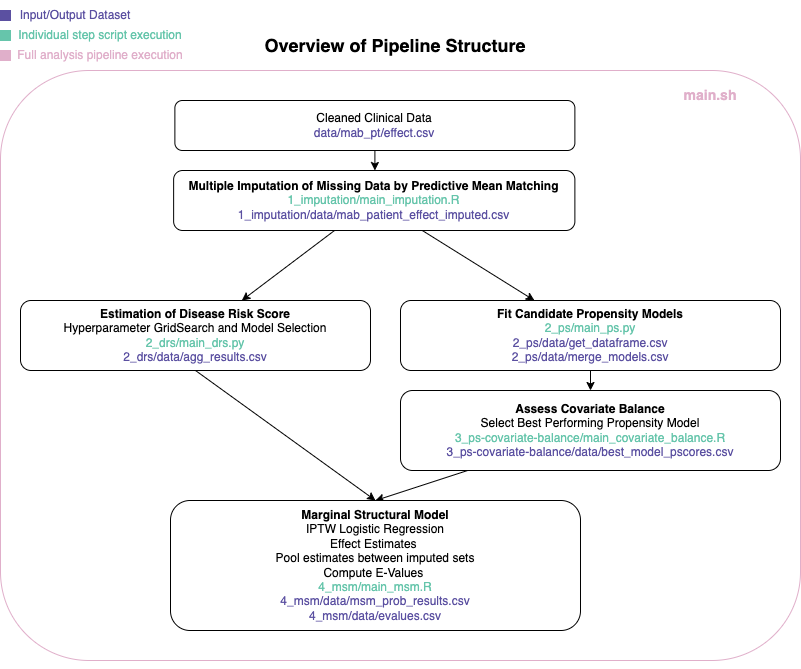

The diagram above was exported from draw.io. Its source (the exported page's mxGraphModel, read from the mxfile embedded in the PNG):
<mxGraphModel dx="1421" dy="652" grid="1" gridSize="10" guides="1" tooltips="1" connect="1" arrows="1" fold="1" page="1" pageScale="1" pageWidth="850" pageHeight="1100" math="0" shadow="0">
  <root>
    <mxCell id="0" />
    <mxCell id="1" parent="0" />
    <mxCell id="KZnTk-U8lPXGPy9pQSvp-27" value="" style="rounded=1;whiteSpace=wrap;html=1;shadow=0;fontColor=#009900;strokeColor=#E0AFCA;fillColor=none;" parent="1" vertex="1">
      <mxGeometry x="30" y="80" width="800" height="590" as="geometry" />
    </mxCell>
    <mxCell id="KZnTk-U8lPXGPy9pQSvp-6" value="" style="edgeStyle=orthogonalEdgeStyle;rounded=0;orthogonalLoop=1;jettySize=auto;html=1;" parent="1" source="KZnTk-U8lPXGPy9pQSvp-1" target="KZnTk-U8lPXGPy9pQSvp-5" edge="1">
      <mxGeometry relative="1" as="geometry" />
    </mxCell>
    <mxCell id="KZnTk-U8lPXGPy9pQSvp-1" value="Cleaned Clinical Data&lt;br&gt;&lt;font color=&quot;#5b50a1&quot;&gt;data/mab_pt/effect.csv&lt;/font&gt;" style="rounded=1;whiteSpace=wrap;html=1;" parent="1" vertex="1">
      <mxGeometry x="204.38" y="110" width="400" height="50" as="geometry" />
    </mxCell>
    <mxCell id="KZnTk-U8lPXGPy9pQSvp-10" value="" style="rounded=0;orthogonalLoop=1;jettySize=auto;html=1;fontColor=#3333FF;" parent="1" source="KZnTk-U8lPXGPy9pQSvp-5" target="KZnTk-U8lPXGPy9pQSvp-9" edge="1">
      <mxGeometry relative="1" as="geometry" />
    </mxCell>
    <mxCell id="KZnTk-U8lPXGPy9pQSvp-13" value="" style="rounded=0;orthogonalLoop=1;jettySize=auto;html=1;fontColor=#3333FF;" parent="1" source="KZnTk-U8lPXGPy9pQSvp-5" target="KZnTk-U8lPXGPy9pQSvp-12" edge="1">
      <mxGeometry relative="1" as="geometry" />
    </mxCell>
    <mxCell id="KZnTk-U8lPXGPy9pQSvp-5" value="&lt;b&gt;Multiple Imputation of Missing Data by Predictive Mean Matching&lt;/b&gt;&lt;br&gt;&lt;font color=&quot;#66c5ab&quot;&gt;1_imputation/main_imputation.R&lt;/font&gt;&lt;br&gt;&lt;font color=&quot;#5b50a1&quot;&gt;1_imputation/data/mab_patient_effect_imputed.csv&lt;/font&gt;" style="whiteSpace=wrap;html=1;rounded=1;" parent="1" vertex="1">
      <mxGeometry x="203.13" y="180" width="401.25" height="60" as="geometry" />
    </mxCell>
    <mxCell id="KZnTk-U8lPXGPy9pQSvp-32" value="" style="edgeStyle=none;rounded=0;orthogonalLoop=1;jettySize=auto;html=1;fontSize=18;fontColor=#000000;entryX=0.5;entryY=0;entryDx=0;entryDy=0;exitX=0.5;exitY=1;exitDx=0;exitDy=0;" parent="1" source="KZnTk-U8lPXGPy9pQSvp-9" target="KZnTk-U8lPXGPy9pQSvp-20" edge="1">
      <mxGeometry relative="1" as="geometry">
        <mxPoint x="202.25806451612902" y="470" as="targetPoint" />
      </mxGeometry>
    </mxCell>
    <mxCell id="KZnTk-U8lPXGPy9pQSvp-9" value="&lt;b&gt;Estimation of Disease Risk Score&lt;/b&gt;&lt;br&gt;Hyperparameter GridSearch and Model Selection&lt;br&gt;&lt;font color=&quot;#66c5ab&quot;&gt;2_drs/main_drs.py&lt;/font&gt;&lt;br&gt;&lt;font color=&quot;#5b50a1&quot;&gt;2_drs/data/agg_results.csv&lt;/font&gt;" style="whiteSpace=wrap;html=1;rounded=1;" parent="1" vertex="1">
      <mxGeometry x="50" y="310" width="350" height="70" as="geometry" />
    </mxCell>
    <mxCell id="KZnTk-U8lPXGPy9pQSvp-15" value="" style="edgeStyle=none;rounded=0;orthogonalLoop=1;jettySize=auto;html=1;fontColor=#3333FF;" parent="1" source="KZnTk-U8lPXGPy9pQSvp-12" target="KZnTk-U8lPXGPy9pQSvp-14" edge="1">
      <mxGeometry relative="1" as="geometry" />
    </mxCell>
    <mxCell id="KZnTk-U8lPXGPy9pQSvp-12" value="&lt;b&gt;Fit Candidate Propensity Models&lt;/b&gt;&lt;br&gt;&lt;font color=&quot;#66c5ab&quot;&gt;2_ps/main_ps.py&lt;/font&gt;&lt;br&gt;&lt;font color=&quot;#5b50a1&quot;&gt;2_ps/data/get_dataframe.csv&lt;br&gt;2_ps/data/merge_models.csv&lt;/font&gt;" style="whiteSpace=wrap;html=1;rounded=1;" parent="1" vertex="1">
      <mxGeometry x="430" y="310" width="380" height="70" as="geometry" />
    </mxCell>
    <mxCell id="KZnTk-U8lPXGPy9pQSvp-21" value="" style="edgeStyle=none;rounded=0;orthogonalLoop=1;jettySize=auto;html=1;fontColor=#3333FF;entryX=0.5;entryY=0;entryDx=0;entryDy=0;" parent="1" source="KZnTk-U8lPXGPy9pQSvp-14" target="KZnTk-U8lPXGPy9pQSvp-20" edge="1">
      <mxGeometry relative="1" as="geometry" />
    </mxCell>
    <mxCell id="KZnTk-U8lPXGPy9pQSvp-14" value="&lt;b&gt;Assess Covariate Balance&lt;/b&gt;&lt;br&gt;Select Best Performing Propensity Model&lt;br&gt;&lt;font color=&quot;#66c5ab&quot;&gt;3_ps-covariate-balance/main_covariate_balance.R&lt;/font&gt;&lt;br&gt;&lt;font color=&quot;#5b50a1&quot;&gt;3_ps-covariate-balance/data/best_model_pscores.csv&lt;/font&gt;" style="whiteSpace=wrap;html=1;rounded=1;" parent="1" vertex="1">
      <mxGeometry x="430" y="400" width="380" height="80" as="geometry" />
    </mxCell>
    <mxCell id="KZnTk-U8lPXGPy9pQSvp-16" value="" style="rounded=0;whiteSpace=wrap;html=1;fontColor=#3333FF;strokeColor=#5b50a1;fillColor=#5b50a1;" parent="1" vertex="1">
      <mxGeometry x="30" y="20" width="10" height="10" as="geometry" />
    </mxCell>
    <mxCell id="KZnTk-U8lPXGPy9pQSvp-19" value="&lt;font color=&quot;#5b50a1&quot;&gt;Input/Output Dataset&lt;/font&gt;" style="text;html=1;strokeColor=none;fillColor=none;align=center;verticalAlign=middle;whiteSpace=wrap;rounded=0;fontColor=#3333FF;" parent="1" vertex="1">
      <mxGeometry x="40" y="10" width="130" height="30" as="geometry" />
    </mxCell>
    <mxCell id="KZnTk-U8lPXGPy9pQSvp-20" value="&lt;b&gt;Marginal Structural Model&lt;/b&gt;&lt;br&gt;IPTW Logistic Regression&lt;br&gt;Effect Estimates&amp;nbsp;&lt;br&gt;Pool estimates between imputed sets&lt;br&gt;Compute E-Values&amp;nbsp;&lt;br&gt;&lt;font color=&quot;#66c5ab&quot;&gt;4_msm/main_msm.R&lt;/font&gt;&lt;br&gt;&lt;font color=&quot;#5b50a1&quot;&gt;4_msm/data/msm_prob_results.csv&lt;br&gt;4_msm/data/evalues.csv&lt;/font&gt;" style="whiteSpace=wrap;html=1;rounded=1;" parent="1" vertex="1">
      <mxGeometry x="200" y="510" width="410" height="130" as="geometry" />
    </mxCell>
    <mxCell id="KZnTk-U8lPXGPy9pQSvp-22" value="" style="rounded=0;whiteSpace=wrap;html=1;fontColor=#3333FF;strokeColor=#66C5AB;fillColor=#66C5AB;" parent="1" vertex="1">
      <mxGeometry x="30" y="40" width="10" height="10" as="geometry" />
    </mxCell>
    <mxCell id="KZnTk-U8lPXGPy9pQSvp-23" value="&lt;font color=&quot;#66c5ab&quot;&gt;Individual step script execution&lt;/font&gt;" style="text;html=1;strokeColor=none;fillColor=none;align=center;verticalAlign=middle;whiteSpace=wrap;rounded=0;fontColor=#3333FF;" parent="1" vertex="1">
      <mxGeometry x="40" y="30" width="180" height="30" as="geometry" />
    </mxCell>
    <mxCell id="KZnTk-U8lPXGPy9pQSvp-25" value="" style="rounded=0;whiteSpace=wrap;html=1;fontColor=#3333FF;strokeColor=#E0AFCA;fillColor=#E0AFCA;" parent="1" vertex="1">
      <mxGeometry x="30" y="60" width="10" height="10" as="geometry" />
    </mxCell>
    <mxCell id="KZnTk-U8lPXGPy9pQSvp-26" value="&lt;font color=&quot;#e0afca&quot;&gt;Full analysis pipeline execution&lt;/font&gt;" style="text;html=1;strokeColor=none;fillColor=none;align=center;verticalAlign=middle;whiteSpace=wrap;rounded=0;fontColor=#3333FF;" parent="1" vertex="1">
      <mxGeometry x="40" y="50" width="180" height="30" as="geometry" />
    </mxCell>
    <mxCell id="KZnTk-U8lPXGPy9pQSvp-28" value="&lt;font color=&quot;#e0afca&quot; style=&quot;font-size: 14px&quot;&gt;&lt;b style=&quot;&quot;&gt;main.sh&lt;/b&gt;&lt;/font&gt;" style="text;html=1;strokeColor=none;fillColor=none;align=center;verticalAlign=middle;whiteSpace=wrap;rounded=0;fontColor=#3333FF;" parent="1" vertex="1">
      <mxGeometry x="650" y="90" width="180" height="30" as="geometry" />
    </mxCell>
    <mxCell id="KZnTk-U8lPXGPy9pQSvp-29" style="edgeStyle=none;rounded=0;orthogonalLoop=1;jettySize=auto;html=1;exitX=0.5;exitY=1;exitDx=0;exitDy=0;fontSize=14;fontColor=#FF3333;" parent="1" source="KZnTk-U8lPXGPy9pQSvp-27" target="KZnTk-U8lPXGPy9pQSvp-27" edge="1">
      <mxGeometry relative="1" as="geometry" />
    </mxCell>
    <mxCell id="KZnTk-U8lPXGPy9pQSvp-30" value="&lt;font style=&quot;font-size: 18px&quot; color=&quot;#000000&quot;&gt;&lt;b&gt;Overview of Pipeline Structure&lt;/b&gt;&lt;/font&gt;" style="text;html=1;strokeColor=none;fillColor=none;align=center;verticalAlign=middle;whiteSpace=wrap;rounded=0;shadow=0;fontSize=14;fontColor=#FF3333;" parent="1" vertex="1">
      <mxGeometry x="230" y="40" width="390" height="30" as="geometry" />
    </mxCell>
    <mxCell id="KZnTk-U8lPXGPy9pQSvp-33" style="edgeStyle=none;rounded=0;orthogonalLoop=1;jettySize=auto;html=1;exitX=0.75;exitY=0;exitDx=0;exitDy=0;fontSize=18;fontColor=#3333FF;" parent="1" source="KZnTk-U8lPXGPy9pQSvp-20" target="KZnTk-U8lPXGPy9pQSvp-20" edge="1">
      <mxGeometry relative="1" as="geometry" />
    </mxCell>
  </root>
</mxGraphModel>